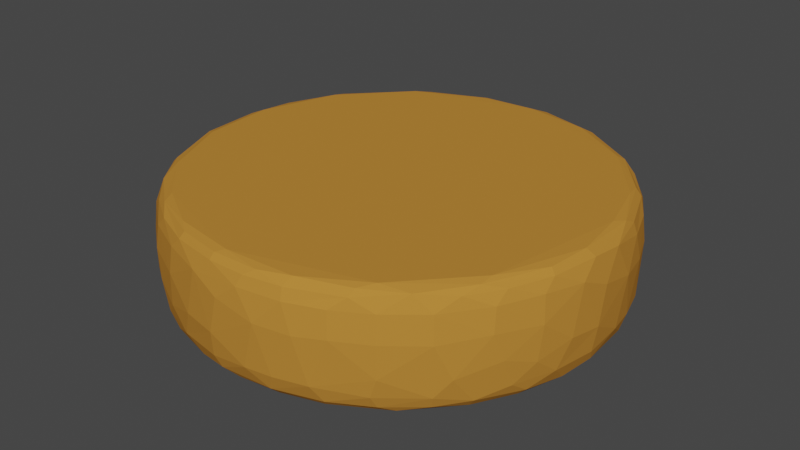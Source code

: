 # Source: hamburguer.blend  (saved by Blender 2.82.7; exported with 4.5.12 LTS)
import bpy
from mathutils import Matrix  # noqa: F401  (used for matrix-valued properties, if any)

bpy.ops.wm.read_factory_settings(use_empty=True)
scene = bpy.context.scene
scene.name = 'Scene'

# ---- collections
col_collection = bpy.data.collections.new('Collection'); scene.collection.children.link(col_collection)

# ---- materials (node trees are filled in below, after node groups)
mat_material_001 = bpy.data.materials.new('Material.001')
mat_material_001.use_transparent_shadow = False
mat_material_001.diffuse_color = (0.5102, 0.2239, 0.03877, 1.0)
mat_material_001.specular_intensity = 0.0

# ---- material node trees

# ---- world
world_world = bpy.data.worlds.new('World'); scene.world = world_world
world_world.use_nodes = True; world_world.node_tree.nodes.clear()
_N = world_world.node_tree.nodes; _L = world_world.node_tree.links
n0 = _N.new('ShaderNodeOutputWorld'); n0.name = 'World Output'; n0.location = (300, 300)
n1 = _N.new('ShaderNodeBackground'); n1.name = 'Background'; n1.location = (10, 300)
n1.inputs[0].default_value = (0.05088, 0.05088, 0.05088, 1.0)
_L.new(n1.outputs[0], n0.inputs[0])
n0.is_active_output = True
world_world.color = (0.05088, 0.05088, 0.05088)
world_world.use_sun_shadow = False
world_world.sun_shadow_jitter_overblur = 0.0

# ---- meshes
me_cylinder_002 = bpy.data.meshes.new('Cylinder.002')
me_cylinder_002.from_pydata([(0.0, 0.01826, 0.07196), (0.0, -0.01826, 0.07196), (0.01404, 0.01826, 0.07058), (0.01404, -0.01826, 0.07058), (0.02754, 0.01826, 0.06648), (0.02754, -0.01826, 0.06648), (0.03998, 0.01826, 0.05983), (0.03998, -0.01826, 0.05983), (0.05088, 0.01826, 0.05088), (0.05088, -0.01826, 0.05088), (0.05983, 0.01826, 0.03998), (0.05983, -0.01826, 0.03998), (0.06648, 0.01826, 0.02754), (0.06648, -0.01826, 0.02754), (0.07058, 0.01826, 0.01404), (0.07058, -0.01826, 0.01404), (0.07196, 0.01826, 6.231e-09), (0.07196, -0.01826, 4.635e-09), (0.07058, 0.01826, -0.01404), (0.07058, -0.01826, -0.01404), (0.06648, 0.01826, -0.02754), (0.06648, -0.01826, -0.02754), (0.05983, 0.01826, -0.03998), (0.05983, -0.01826, -0.03998), (0.05088, 0.01826, -0.05088), (0.05088, -0.01826, -0.05088), (0.03998, 0.01826, -0.05983), (0.03998, -0.01826, -0.05983), (0.02754, 0.01826, -0.06648), (0.02754, -0.01826, -0.06648), (0.01404, 0.01826, -0.07058), (0.01404, -0.01826, -0.07058), (-2.345e-08, 0.01826, -0.07196), (-2.345e-08, -0.01826, -0.07196), (-0.01404, 0.01826, -0.07058), (-0.01404, -0.01826, -0.07058), (-0.02754, 0.01826, -0.06648), (-0.02754, -0.01826, -0.06648), (-0.03998, 0.01826, -0.05983), (-0.03998, -0.01826, -0.05983), (-0.05088, 0.01826, -0.05088), (-0.05088, -0.01826, -0.05088), (-0.05983, 0.01826, -0.03998), (-0.05983, -0.01826, -0.03998), (-0.06648, 0.01826, -0.02754), (-0.06648, -0.01826, -0.02754), (-0.07058, 0.01826, -0.01404), (-0.07058, -0.01826, -0.01404), (-0.07196, 0.01826, 7.028e-08), (-0.07196, -0.01826, 6.869e-08), (-0.07058, 0.01826, 0.01404), (-0.07058, -0.01826, 0.01404), (-0.06648, 0.01826, 0.02754), (-0.06648, -0.01826, 0.02754), (-0.05983, 0.01826, 0.03998), (-0.05983, -0.01826, 0.03998), (-0.05088, 0.01826, 0.05088), (-0.05088, -0.01826, 0.05088), (-0.03998, 0.01826, 0.05983), (-0.03998, -0.01826, 0.05983), (-0.02754, 0.01826, 0.06648), (-0.02754, -0.01826, 0.06648), (-0.01404, 0.01826, 0.07058), (-0.01404, -0.01826, 0.07058), (-1.5e-08, -0.01826, 0.009036), (0.001763, -0.01826, 0.008862), (0.003458, -0.01826, 0.008348), (0.00502, -0.01826, 0.007513), (0.006389, -0.01826, 0.006389), (0.007513, -0.01826, 0.00502), (0.008348, -0.01826, 0.003458), (0.008862, -0.01826, 0.001763), (0.009036, -0.01826, 1.114e-08), (0.008862, -0.01826, -0.001763), (0.008348, -0.01826, -0.003458), (0.007513, -0.01826, -0.00502), (0.006389, -0.01826, -0.006389), (0.00502, -0.01826, -0.007513), (0.003458, -0.01826, -0.008348), (0.001763, -0.01826, -0.008862), (-1.795e-08, -0.01826, -0.009036), (-0.001763, -0.01826, -0.008862), (-0.003458, -0.01826, -0.008348), (-0.00502, -0.01826, -0.007513), (-0.006389, -0.01826, -0.006389), (-0.007513, -0.01826, -0.00502), (-0.008348, -0.01826, -0.003458), (-0.008862, -0.01826, -0.001763), (-0.009036, -0.01826, 1.918e-08), (-0.008862, -0.01826, 0.001763), (-0.008348, -0.01826, 0.003458), (-0.007513, -0.01826, 0.00502), (-0.006389, -0.01826, 0.006389), (-0.00502, -0.01826, 0.007513), (-0.003458, -0.01826, 0.008348), (-0.001763, -0.01826, 0.008862), (-1.458e-08, -0.01826, 1.334e-08), (-7.501e-09, -0.01826, 0.0405), (0.007901, -0.01826, 0.03972), (-0.03972, -0.01826, -0.007901), (0.0155, -0.01826, -0.03742), (0.03367, -0.01826, 0.0225), (-0.03367, -0.01826, 0.0225), (-0.0155, -0.01826, -0.03742), (0.03972, -0.01826, -0.007901), (-0.007901, -0.01826, 0.03972), (-0.03742, -0.01826, -0.0155), (0.0225, -0.01826, -0.03367), (0.02864, -0.01826, 0.02864), (-0.03742, -0.01826, 0.0155), (-0.007901, -0.01826, -0.03972), (0.0405, -0.01826, 7.885e-09), (-0.0155, -0.01826, 0.03742), (-0.03367, -0.01826, -0.0225), (0.03367, -0.01826, -0.0225), (0.02864, -0.01826, -0.02864), (0.0155, -0.01826, 0.03742), (0.0225, -0.01826, 0.03367), (-0.0405, -0.01826, 4.393e-08), (-0.03972, -0.01826, 0.007901), (0.007901, -0.01826, -0.03972), (-2.07e-08, -0.01826, -0.0405), (0.03742, -0.01826, 0.0155), (0.03972, -0.01826, 0.007901), (-0.02864, -0.01826, 0.02864), (-0.0225, -0.01826, 0.03367), (-0.0225, -0.01826, -0.03367), (-0.02864, -0.01826, -0.02864), (0.03742, -0.01826, -0.0155), (-0.01376, -0.01826, -0.02059), (-0.01751, -0.01826, 0.01751), (0.02288, -0.01826, 0.009478), (0.004832, -0.01826, -0.02429), (-0.02477, -0.01826, 3.156e-08), (0.009478, -0.01826, 0.02288), (0.02059, -0.01826, -0.01376), (-1.125e-08, -0.01826, 0.02477), (0.02288, -0.01826, -0.009478), (0.004832, -0.01826, 0.02429), (-0.02429, -0.01826, -0.004832), (0.009478, -0.01826, -0.02288), (0.02059, -0.01826, 0.01376), (-0.02059, -0.01826, 0.01376), (-0.009478, -0.01826, -0.02288), (0.02429, -0.01826, -0.004832), (-0.004832, -0.01826, 0.02429), (-0.02288, -0.01826, -0.009478), (0.01376, -0.01826, -0.02059), (0.01751, -0.01826, 0.01751), (-0.02288, -0.01826, 0.009478), (-0.004832, -0.01826, -0.02429), (0.02477, -0.01826, 9.51e-09), (-0.009478, -0.01826, 0.02288), (-0.02059, -0.01826, -0.01376), (0.01751, -0.01826, -0.01751), (0.01376, -0.01826, 0.02059), (-0.02429, -0.01826, 0.004832), (-1.932e-08, -0.01826, -0.02477), (0.02429, -0.01826, 0.004832), (-0.01376, -0.01826, 0.02059), (-0.01751, -0.01826, -0.01751), (-0.03976, -0.01826, -0.03976), (-0.03124, -0.01826, 0.04675), (0.05515, -0.01826, 0.01097), (-2.207e-08, -0.01826, -0.05623), (-0.05515, -0.01826, 0.01097), (0.03124, -0.01826, 0.04675), (0.03976, -0.01826, -0.03976), (-0.04675, -0.01826, -0.03124), (-0.02152, -0.01826, 0.05195), (0.05623, -0.01826, 6.26e-09), (-0.01097, -0.01826, -0.05515), (-0.05195, -0.01826, 0.02152), (0.03976, -0.01826, 0.03976), (0.03124, -0.01826, -0.04675), (-0.05195, -0.01826, -0.02152), (-0.01097, -0.01826, 0.05515), (0.05515, -0.01826, -0.01097), (-0.02152, -0.01826, -0.05195), (-0.04675, -0.01826, 0.03124), (0.04675, -0.01826, 0.03124), (0.02152, -0.01826, -0.05195), (-0.05515, -0.01826, -0.01097), (0.01097, -0.01826, 0.05515), (0.05195, -0.01826, -0.02152), (-3.751e-09, -0.01826, 0.05623), (0.04675, -0.01826, -0.03124), (0.02152, -0.01826, 0.05195), (-0.05623, -0.01826, 5.631e-08), (0.01097, -0.01826, -0.05515), (0.05195, -0.01826, 0.02152), (-0.03976, -0.01826, 0.03976), (-0.03124, -0.01826, -0.04675), (-0.04532, -0.01826, -0.04532), (-0.03561, -0.01826, 0.05329), (0.06286, -0.01826, 0.0125), (-2.276e-08, -0.01826, -0.06409), (-0.06286, -0.01826, 0.0125), (0.03561, -0.01826, 0.05329), (0.04532, -0.01826, -0.04532), (-0.05329, -0.01826, -0.03561), (-0.02453, -0.01826, 0.05922), (0.06409, -0.01826, 5.447e-09), (-0.0125, -0.01826, -0.06286), (-0.05922, -0.01826, 0.02453), (0.04532, -0.01826, 0.04532), (0.03561, -0.01826, -0.05329), (-0.05922, -0.01826, -0.02453), (-0.0125, -0.01826, 0.06286), (0.06286, -0.01826, -0.0125), (-0.02453, -0.01826, -0.05922), (-0.05329, -0.01826, 0.03561), (0.05329, -0.01826, 0.03561), (0.02453, -0.01826, -0.05922), (-0.06286, -0.01826, -0.0125), (0.0125, -0.01826, 0.06286), (0.05922, -0.01826, -0.02453), (-1.875e-09, -0.01826, 0.06409), (0.05329, -0.01826, -0.03561), (0.02453, -0.01826, 0.05922), (-0.06409, -0.01826, 6.25e-08), (0.0125, -0.01826, -0.06286), (0.05922, -0.01826, 0.02453), (-0.04532, -0.01826, 0.04532), (-0.03561, -0.01826, -0.05329), (-1.519e-08, 0.01826, 0.008233), (0.001606, 0.01826, 0.008075), (0.003151, 0.01826, 0.007606), (0.004574, 0.01826, 0.006845), (0.005822, 0.01826, 0.005822), (0.006845, 0.01826, 0.004574), (0.007606, 0.01826, 0.003151), (0.008075, 0.01826, 0.001606), (0.008233, 0.01826, 1.282e-08), (0.008075, 0.01826, -0.001606), (0.007606, 0.01826, -0.003151), (0.006845, 0.01826, -0.004574), (0.005822, 0.01826, -0.005822), (0.004574, 0.01826, -0.006845), (0.003151, 0.01826, -0.007606), (0.001606, 0.01826, -0.008075), (-1.788e-08, 0.01826, -0.008233), (-0.001606, 0.01826, -0.008075), (-0.003151, 0.01826, -0.007606), (-0.004574, 0.01826, -0.006845), (-0.005822, 0.01826, -0.005822), (-0.006845, 0.01826, -0.004574), (-0.007606, 0.01826, -0.003151), (-0.008075, 0.01826, -0.001606), (-0.008233, 0.01826, 2.014e-08), (-0.008075, 0.01826, 0.001606), (-0.007606, 0.01826, 0.003151), (-0.006845, 0.01826, 0.004574), (-0.005822, 0.01826, 0.005822), (-0.004574, 0.01826, 0.006845), (-0.003151, 0.01826, 0.007606), (-0.001606, 0.01826, 0.008075), (-1.495e-08, 0.01826, 1.48e-08), (0.007822, 0.01826, 0.03933), (-7.597e-09, 0.01826, 0.0401), (-0.03933, 0.01826, -0.007822), (0.01534, 0.01826, -0.03704), (0.03334, 0.01826, 0.02228), (-0.03334, 0.01826, 0.02228), (-0.01534, 0.01826, -0.03704), (0.03933, 0.01826, -0.007822), (-0.007822, 0.01826, 0.03933), (-0.03704, 0.01826, -0.01534), (0.02228, 0.01826, -0.03334), (0.02835, 0.01826, 0.02835), (-0.03704, 0.01826, 0.01534), (-0.007822, 0.01826, -0.03933), (0.0401, 0.01826, 9.523e-09), (-0.01534, 0.01826, 0.03704), (-0.03334, 0.01826, -0.02228), (0.02835, 0.01826, -0.02835), (0.03334, 0.01826, -0.02228), (0.02228, 0.01826, 0.03334), (0.01534, 0.01826, 0.03704), (-0.03933, 0.01826, 0.007822), (-0.0401, 0.01826, 4.521e-08), (-2.066e-08, 0.01826, -0.0401), (0.007822, 0.01826, -0.03933), (0.03933, 0.01826, 0.007822), (0.03704, 0.01826, 0.01534), (-0.02228, 0.01826, 0.03334), (-0.02835, 0.01826, 0.02835), (-0.02835, 0.01826, -0.02835), (-0.02228, 0.01826, -0.03334), (0.03704, 0.01826, -0.01534), (-0.01709, 0.01826, -0.01709), (-0.01343, 0.01826, 0.02009), (0.0237, 0.01826, 0.004714), (-1.927e-08, 0.01826, -0.02416), (-0.0237, 0.01826, 0.004714), (0.01343, 0.01826, 0.02009), (0.01709, 0.01826, -0.01709), (-0.02009, 0.01826, -0.01343), (-0.009247, 0.01826, 0.02233), (0.02416, 0.01826, 1.117e-08), (-0.004714, 0.01826, -0.0237), (-0.02233, 0.01826, 0.009247), (0.01709, 0.01826, 0.01709), (0.01343, 0.01826, -0.02009), (-0.02233, 0.01826, -0.009247), (-0.004714, 0.01826, 0.0237), (0.0237, 0.01826, -0.004714), (-0.009247, 0.01826, -0.02233), (-0.02009, 0.01826, 0.01343), (0.02009, 0.01826, 0.01343), (0.009247, 0.01826, -0.02233), (-0.0237, 0.01826, -0.004714), (0.004714, 0.01826, 0.0237), (0.02233, 0.01826, -0.009247), (-1.14e-08, 0.01826, 0.02416), (0.02009, 0.01826, -0.01343), (0.009247, 0.01826, 0.02233), (-0.02416, 0.01826, 3.268e-08), (0.004714, 0.01826, -0.0237), (0.02233, 0.01826, 0.009247), (-0.01709, 0.01826, 0.01709), (-0.01343, 0.01826, -0.02009), (-0.03113, 0.01826, -0.04659), (-0.03962, 0.01826, 0.03962), (0.05176, 0.01826, 0.02144), (0.01093, 0.01826, -0.05495), (-0.05603, 0.01826, 5.775e-08), (0.02144, 0.01826, 0.05176), (0.04659, 0.01826, -0.03113), (-3.798e-09, 0.01826, 0.05603), (0.05176, 0.01826, -0.02144), (0.01093, 0.01826, 0.05495), (-0.05495, 0.01826, -0.01093), (0.02144, 0.01826, -0.05176), (0.04659, 0.01826, 0.03113), (-0.04659, 0.01826, 0.03113), (-0.02144, 0.01826, -0.05176), (0.05495, 0.01826, -0.01093), (-0.01093, 0.01826, 0.05495), (-0.05176, 0.01826, -0.02144), (0.03113, 0.01826, -0.04659), (0.03962, 0.01826, 0.03962), (-0.05176, 0.01826, 0.02144), (-0.01093, 0.01826, -0.05495), (0.05603, 0.01826, 7.877e-09), (-0.02144, 0.01826, 0.05176), (-0.04659, 0.01826, -0.03113), (0.03962, 0.01826, -0.03962), (0.03113, 0.01826, 0.04659), (-0.05495, 0.01826, 0.01093), (-2.205e-08, 0.01826, -0.05603), (0.05495, 0.01826, 0.01093), (-0.03113, 0.01826, 0.04659), (-0.03962, 0.01826, -0.03962), (-0.03555, 0.01826, -0.05321), (-0.04525, 0.01826, 0.04525), (0.05912, 0.01826, 0.02449), (0.01248, 0.01826, -0.06276), (-0.06399, 0.01826, 6.402e-08), (0.02449, 0.01826, 0.05912), (0.05321, 0.01826, -0.03555), (-1.899e-09, 0.01826, 0.06399), (0.05912, 0.01826, -0.02449), (0.01248, 0.01826, 0.06276), (-0.06276, 0.01826, -0.01248), (0.02449, 0.01826, -0.05912), (0.05321, 0.01826, 0.03555), (-0.05321, 0.01826, 0.03555), (-0.02449, 0.01826, -0.05912), (0.06276, 0.01826, -0.01248), (-0.01248, 0.01826, 0.06276), (-0.05912, 0.01826, -0.02449), (0.03555, 0.01826, -0.05321), (0.04525, 0.01826, 0.04525), (-0.05912, 0.01826, 0.02449), (-0.01248, 0.01826, -0.06276), (0.06399, 0.01826, 7.054e-09), (-0.02449, 0.01826, 0.05912), (-0.05321, 0.01826, -0.03555), (0.04525, 0.01826, -0.04525), (0.03555, 0.01826, 0.05321), (-0.06276, 0.01826, 0.01248), (-2.275e-08, 0.01826, -0.06399), (0.06276, 0.01826, 0.01248), (-0.03555, 0.01826, 0.05321), (-0.04525, 0.01826, -0.04525)], [], [(0, 1, 3, 2), (2, 3, 5, 4), (4, 5, 7, 6), (6, 7, 9, 8), (8, 9, 11, 10), (10, 11, 13, 12), (12, 13, 15, 14), (14, 15, 17, 16), (16, 17, 19, 18), (18, 19, 21, 20), (20, 21, 23, 22), (22, 23, 25, 24), (24, 25, 27, 26), (26, 27, 29, 28), (28, 29, 31, 30), (30, 31, 33, 32), (32, 33, 35, 34), (34, 35, 37, 36), (36, 37, 39, 38), (38, 39, 41, 40), (40, 41, 43, 42), (42, 43, 45, 44), (44, 45, 47, 46), (46, 47, 49, 48), (48, 49, 51, 50), (50, 51, 53, 52), (52, 53, 55, 54), (54, 55, 57, 56), (56, 57, 59, 58), (58, 59, 61, 60), (159, 130, 92, 93), (60, 61, 63, 62), (62, 63, 1, 0), (160, 129, 83, 84), (158, 131, 70, 71), (157, 132, 79, 80), (156, 133, 88, 89), (155, 134, 66, 67), (154, 135, 75, 76), (153, 160, 84, 85), (152, 159, 93, 94), (151, 158, 71, 72), (150, 157, 80, 81), (149, 156, 89, 90), (148, 155, 67, 68), (147, 154, 76, 77), (146, 153, 85, 86), (145, 152, 94, 95), (144, 151, 72, 73), (143, 150, 81, 82), (142, 149, 90, 91), (141, 148, 68, 69), (140, 147, 77, 78), (139, 146, 86, 87), (138, 136, 64, 65), (136, 145, 95, 64), (137, 144, 73, 74), (129, 143, 82, 83), (130, 142, 91, 92), (131, 141, 69, 70), (132, 140, 78, 79), (133, 139, 87, 88), (134, 138, 65, 66), (135, 137, 74, 75), (95, 94, 96), (82, 81, 96), (69, 68, 96), (64, 95, 96), (83, 82, 96), (70, 69, 96), (84, 83, 96), (71, 70, 96), (85, 84, 96), (72, 71, 96), (86, 85, 96), (73, 72, 96), (87, 86, 96), (74, 73, 96), (88, 87, 96), (75, 74, 96), (89, 88, 96), (76, 75, 96), (90, 89, 96), (77, 76, 96), (91, 90, 96), (78, 77, 96), (65, 64, 96), (92, 91, 96), (79, 78, 96), (66, 65, 96), (93, 92, 96), (80, 79, 96), (67, 66, 96), (94, 93, 96), (81, 80, 96), (68, 67, 96), (186, 184, 128, 114), (187, 183, 98, 116), (188, 182, 99, 118), (189, 181, 100, 120), (190, 180, 101, 122), (191, 179, 102, 124), (192, 178, 103, 126), (184, 177, 104, 128), (185, 176, 105, 97), (183, 185, 97, 98), (182, 175, 106, 99), (181, 174, 107, 100), (180, 173, 108, 101), (179, 172, 109, 102), (178, 171, 110, 103), (177, 170, 111, 104), (176, 169, 112, 105), (175, 168, 113, 106), (174, 167, 115, 107), (173, 166, 117, 108), (172, 165, 119, 109), (171, 164, 121, 110), (170, 163, 123, 111), (169, 162, 125, 112), (168, 161, 127, 113), (167, 186, 114, 115), (166, 187, 116, 117), (165, 188, 118, 119), (164, 189, 120, 121), (163, 190, 122, 123), (161, 192, 126, 127), (162, 191, 124, 125), (114, 128, 137, 135), (116, 98, 138, 134), (118, 99, 139, 133), (120, 100, 140, 132), (122, 101, 141, 131), (124, 102, 142, 130), (126, 103, 143, 129), (128, 104, 144, 137), (97, 105, 145, 136), (98, 97, 136, 138), (99, 106, 146, 139), (100, 107, 147, 140), (101, 108, 148, 141), (102, 109, 149, 142), (103, 110, 150, 143), (104, 111, 151, 144), (105, 112, 152, 145), (106, 113, 153, 146), (107, 115, 154, 147), (108, 117, 155, 148), (109, 119, 156, 149), (110, 121, 157, 150), (111, 123, 158, 151), (112, 125, 159, 152), (113, 127, 160, 153), (115, 114, 135, 154), (117, 116, 134, 155), (119, 118, 133, 156), (121, 120, 132, 157), (123, 122, 131, 158), (127, 126, 129, 160), (125, 124, 130, 159), (194, 223, 191, 162), (193, 224, 192, 161), (195, 222, 190, 163), (196, 221, 189, 164), (197, 220, 188, 165), (198, 219, 187, 166), (199, 218, 186, 167), (200, 193, 161, 168), (201, 194, 162, 169), (202, 195, 163, 170), (203, 196, 164, 171), (204, 197, 165, 172), (205, 198, 166, 173), (206, 199, 167, 174), (207, 200, 168, 175), (208, 201, 169, 176), (209, 202, 170, 177), (210, 203, 171, 178), (211, 204, 172, 179), (212, 205, 173, 180), (213, 206, 174, 181), (214, 207, 175, 182), (215, 217, 185, 183), (217, 208, 176, 185), (216, 209, 177, 184), (224, 210, 178, 192), (223, 211, 179, 191), (222, 212, 180, 190), (221, 213, 181, 189), (220, 214, 182, 188), (219, 215, 183, 187), (218, 216, 184, 186), (23, 21, 216, 218), (5, 3, 215, 219), (49, 47, 214, 220), (31, 29, 213, 221), (13, 11, 212, 222), (57, 55, 211, 223), (39, 37, 210, 224), (21, 19, 209, 216), (1, 63, 208, 217), (3, 1, 217, 215), (47, 45, 207, 214), (29, 27, 206, 213), (11, 9, 205, 212), (55, 53, 204, 211), (37, 35, 203, 210), (19, 17, 202, 209), (63, 61, 201, 208), (45, 43, 200, 207), (27, 25, 199, 206), (9, 7, 198, 205), (53, 51, 197, 204), (35, 33, 196, 203), (17, 15, 195, 202), (61, 59, 194, 201), (43, 41, 193, 200), (25, 23, 218, 199), (7, 5, 219, 198), (51, 49, 220, 197), (33, 31, 221, 196), (15, 13, 222, 195), (41, 39, 224, 193), (59, 57, 223, 194), (321, 290, 245, 244), (320, 291, 254, 253), (319, 292, 232, 231), (318, 293, 241, 240), (317, 294, 250, 249), (316, 295, 228, 227), (315, 296, 237, 236), (290, 297, 246, 245), (291, 298, 255, 254), (292, 299, 233, 232), (293, 300, 242, 241), (294, 301, 251, 250), (295, 302, 229, 228), (296, 303, 238, 237), (297, 304, 247, 246), (298, 305, 256, 255), (299, 306, 234, 233), (300, 307, 243, 242), (301, 308, 252, 251), (302, 309, 230, 229), (303, 310, 239, 238), (304, 311, 248, 247), (314, 312, 226, 225), (305, 314, 225, 256), (306, 313, 235, 234), (307, 321, 244, 243), (308, 320, 253, 252), (309, 319, 231, 230), (310, 318, 240, 239), (311, 317, 249, 248), (312, 316, 227, 226), (313, 315, 236, 235), (237, 238, 257), (251, 252, 257), (238, 239, 257), (225, 226, 257), (252, 253, 257), (239, 240, 257), (226, 227, 257), (253, 254, 257), (240, 241, 257), (227, 228, 257), (254, 255, 257), (241, 242, 257), (228, 229, 257), (255, 256, 257), (242, 243, 257), (229, 230, 257), (256, 225, 257), (243, 244, 257), (230, 231, 257), (244, 245, 257), (231, 232, 257), (245, 246, 257), (232, 233, 257), (246, 247, 257), (233, 234, 257), (247, 248, 257), (234, 235, 257), (248, 249, 257), (235, 236, 257), (249, 250, 257), (236, 237, 257), (250, 251, 257), (330, 328, 276, 289), (331, 327, 278, 258), (332, 326, 280, 260), (333, 325, 282, 261), (334, 324, 284, 262), (335, 323, 286, 263), (336, 322, 288, 264), (337, 330, 289, 265), (338, 329, 259, 266), (329, 331, 258, 259), (339, 332, 260, 267), (340, 333, 261, 268), (341, 334, 262, 269), (342, 335, 263, 270), (343, 336, 264, 271), (344, 337, 265, 272), (345, 338, 266, 273), (346, 339, 267, 274), (347, 340, 268, 275), (348, 341, 269, 277), (349, 342, 270, 279), (350, 343, 271, 281), (351, 344, 272, 283), (352, 345, 273, 285), (353, 346, 274, 287), (328, 347, 275, 276), (327, 348, 277, 278), (326, 349, 279, 280), (325, 350, 281, 282), (324, 351, 283, 284), (323, 352, 285, 286), (322, 353, 287, 288), (289, 276, 315, 313), (258, 278, 316, 312), (260, 280, 317, 311), (261, 282, 318, 310), (262, 284, 319, 309), (263, 286, 320, 308), (264, 288, 321, 307), (265, 289, 313, 306), (266, 259, 314, 305), (259, 258, 312, 314), (267, 260, 311, 304), (268, 261, 310, 303), (269, 262, 309, 302), (270, 263, 308, 301), (271, 264, 307, 300), (272, 265, 306, 299), (273, 266, 305, 298), (274, 267, 304, 297), (275, 268, 303, 296), (277, 269, 302, 295), (279, 270, 301, 294), (281, 271, 300, 293), (283, 272, 299, 292), (285, 273, 298, 291), (287, 274, 297, 290), (276, 275, 296, 315), (278, 277, 295, 316), (280, 279, 294, 317), (282, 281, 293, 318), (284, 283, 292, 319), (286, 285, 291, 320), (288, 287, 290, 321), (354, 385, 353, 322), (355, 384, 352, 323), (356, 383, 351, 324), (357, 382, 350, 325), (358, 381, 349, 326), (359, 380, 348, 327), (360, 379, 347, 328), (385, 378, 346, 353), (384, 377, 345, 352), (383, 376, 344, 351), (382, 375, 343, 350), (381, 374, 342, 349), (380, 373, 341, 348), (379, 372, 340, 347), (378, 371, 339, 346), (377, 370, 338, 345), (376, 369, 337, 344), (375, 368, 336, 343), (374, 367, 335, 342), (373, 366, 334, 341), (372, 365, 333, 340), (371, 364, 332, 339), (361, 363, 331, 329), (370, 361, 329, 338), (369, 362, 330, 337), (368, 354, 322, 336), (367, 355, 323, 335), (366, 356, 324, 334), (365, 357, 325, 333), (364, 358, 326, 332), (363, 359, 327, 331), (362, 360, 328, 330), (20, 22, 360, 362), (2, 4, 359, 363), (46, 48, 358, 364), (28, 30, 357, 365), (10, 12, 356, 366), (54, 56, 355, 367), (36, 38, 354, 368), (18, 20, 362, 369), (62, 0, 361, 370), (0, 2, 363, 361), (44, 46, 364, 371), (26, 28, 365, 372), (8, 10, 366, 373), (52, 54, 367, 374), (34, 36, 368, 375), (16, 18, 369, 376), (60, 62, 370, 377), (42, 44, 371, 378), (24, 26, 372, 379), (6, 8, 373, 380), (50, 52, 374, 381), (32, 34, 375, 382), (14, 16, 376, 383), (58, 60, 377, 384), (40, 42, 378, 385), (22, 24, 379, 360), (4, 6, 380, 359), (48, 50, 381, 358), (30, 32, 382, 357), (12, 14, 383, 356), (56, 58, 384, 355), (38, 40, 385, 354)])
_uv = me_cylinder_002.uv_layers.new(name='UVMap')
_uv.uv.foreach_set('vector', [1.0, 0.5, 1.0, 1.0, 0.9688, 1.0, 0.9688, 0.5, 0.9688, 0.5, 0.9688, 1.0, 0.9375, 1.0, 0.9375, 0.5, 0.9375, 0.5, 0.9375, 1.0, 0.9062, 1.0, 0.9062, 0.5, 0.9062, 0.5, 0.9062, 1.0, 0.875, 1.0, 0.875, 0.5, 0.875, 0.5, 0.875, 1.0, 0.8438, 1.0, 0.8438, 0.5, 0.8438, 0.5, 0.8438, 1.0, 0.8125, 1.0, 0.8125, 0.5, 0.8125, 0.5, 0.8125, 1.0, 0.7812, 1.0, 0.7812, 0.5, 0.7812, 0.5, 0.7812, 1.0, 0.75, 1.0, 0.75, 0.5, 0.75, 0.5, 0.75, 1.0, 0.7188, 1.0, 0.7188, 0.5, 0.7188, 0.5, 0.7188, 1.0, 0.6875, 1.0, 0.6875, 0.5, 0.6875, 0.5, 0.6875, 1.0, 0.6562, 1.0, 0.6562, 0.5, 0.6562, 0.5, 0.6562, 1.0, 0.625, 1.0, 0.625, 0.5, 0.625, 0.5, 0.625, 1.0, 0.5938, 1.0, 0.5938, 0.5, 0.5938, 0.5, 0.5938, 1.0, 0.5625, 1.0, 0.5625, 0.5, 0.5625, 0.5, 0.5625, 1.0, 0.5312, 1.0, 0.5312, 0.5, 0.5312, 0.5, 0.5312, 1.0, 0.5, 1.0, 0.5, 0.5, 0.5, 0.5, 0.5, 1.0, 0.4688, 1.0, 0.4688, 0.5, 0.4688, 0.5, 0.4688, 1.0, 0.4375, 1.0, 0.4375, 0.5, 0.4375, 0.5, 0.4375, 1.0, 0.4062, 1.0, 0.4062, 0.5, 0.4062, 0.5, 0.4062, 1.0, 0.375, 1.0, 0.375, 0.5, 0.375, 0.5, 0.375, 1.0, 0.3438, 1.0, 0.3438, 0.5, 0.3438, 0.5, 0.3438, 1.0, 0.3125, 1.0, 0.3125, 0.5, 0.3125, 0.5, 0.3125, 1.0, 0.2812, 1.0, 0.2812, 0.5, 0.2812, 0.5, 0.2812, 1.0, 0.25, 1.0, 0.25, 0.5, 0.25, 0.5, 0.25, 1.0, 0.2188, 1.0, 0.2188, 0.5, 0.2188, 0.5, 0.2188, 1.0, 0.1875, 1.0, 0.1875, 0.5, 0.1875, 0.5, 0.1875, 1.0, 0.1562, 1.0, 0.1562, 0.5, 0.1562, 0.5, 0.1562, 1.0, 0.125, 1.0, 0.125, 0.5, 0.125, 0.5, 0.125, 1.0, 0.09375, 1.0, 0.09375, 0.5, 0.09375, 0.5, 0.09375, 1.0, 0.0625, 1.0, 0.0625, 0.5, 0.09375, 1.0, 0.125, 1.0, 0.125, 1.0, 0.09375, 1.0, 0.0625, 0.5, 0.0625, 1.0, 0.03125, 1.0, 0.03125, 0.5, 0.03125, 0.5, 0.03125, 1.0, 0.0, 1.0, 0.0, 0.5, 0.375, 1.0, 0.4062, 1.0, 0.4062, 1.0, 0.375, 1.0, 0.7812, 1.0, 0.8125, 1.0, 0.8125, 1.0, 0.7812, 1.0, 0.5, 1.0, 0.5312, 1.0, 0.5312, 1.0, 0.5, 1.0, 0.2188, 1.0, 0.25, 1.0, 0.25, 1.0, 0.2188, 1.0, 0.9062, 1.0, 0.9375, 1.0, 0.9375, 1.0, 0.9062, 1.0, 0.625, 1.0, 0.6562, 1.0, 0.6562, 1.0, 0.625, 1.0, 0.3438, 1.0, 0.375, 1.0, 0.375, 1.0, 0.3438, 1.0, 0.0625, 1.0, 0.09375, 1.0, 0.09375, 1.0, 0.0625, 1.0, 0.75, 1.0, 0.7812, 1.0, 0.7812, 1.0, 0.75, 1.0, 0.4688, 1.0, 0.5, 1.0, 0.5, 1.0, 0.4688, 1.0, 0.1875, 1.0, 0.2188, 1.0, 0.2188, 1.0, 0.1875, 1.0, 0.875, 1.0, 0.9062, 1.0, 0.9062, 1.0, 0.875, 1.0, 0.5938, 1.0, 0.625, 1.0, 0.625, 1.0, 0.5938, 1.0, 0.3125, 1.0, 0.3438, 1.0, 0.3438, 1.0, 0.3125, 1.0, 0.03125, 1.0, 0.0625, 1.0, 0.0625, 1.0, 0.03125, 1.0, 0.7188, 1.0, 0.75, 1.0, 0.75, 1.0, 0.7188, 1.0, 0.4375, 1.0, 0.4688, 1.0, 0.4688, 1.0, 0.4375, 1.0, 0.1562, 1.0, 0.1875, 1.0, 0.1875, 1.0, 0.1562, 1.0, 0.8438, 1.0, 0.875, 1.0, 0.875, 1.0, 0.8438, 1.0, 0.5625, 1.0, 0.5938, 1.0, 0.5938, 1.0, 0.5625, 1.0, 0.2812, 1.0, 0.3125, 1.0, 0.3125, 1.0, 0.2812, 1.0, 0.9687, 1.0, 1.0, 1.0, 1.0, 1.0, 0.9688, 1.0, 0.0, 1.0, 0.03125, 1.0, 0.03125, 1.0, 0.0, 1.0, 0.6875, 1.0, 0.7188, 1.0, 0.7188, 1.0, 0.6875, 1.0, 0.4062, 1.0, 0.4375, 1.0, 0.4375, 1.0, 0.4062, 1.0, 0.125, 1.0, 0.1562, 1.0, 0.1562, 1.0, 0.125, 1.0, 0.8125, 1.0, 0.8438, 1.0, 0.8438, 1.0, 0.8125, 1.0, 0.5312, 1.0, 0.5625, 1.0, 0.5625, 1.0, 0.5312, 1.0, 0.25, 1.0, 0.2812, 1.0, 0.2812, 1.0, 0.25, 1.0, 0.9375, 1.0, 0.9687, 1.0, 0.9688, 1.0, 0.9375, 1.0, 0.6562, 1.0, 0.6875, 1.0, 0.6875, 1.0, 0.6562, 1.0, 0.03125, 1.0, 0.0625, 1.0, 0.03125, 1.0, 0.4375, 1.0, 0.4688, 1.0, 0.4375, 1.0, 0.8438, 1.0, 0.875, 1.0, 0.8438, 1.0, 0.0, 1.0, 0.03125, 1.0, 0.0, 1.0, 0.4062, 1.0, 0.4375, 1.0, 0.4062, 1.0, 0.8125, 1.0, 0.8438, 1.0, 0.8125, 1.0, 0.375, 1.0, 0.4062, 1.0, 0.375, 1.0, 0.7812, 1.0, 0.8125, 1.0, 0.7812, 1.0, 0.3438, 1.0, 0.375, 1.0, 0.3438, 1.0, 0.75, 1.0, 0.7812, 1.0, 0.75, 1.0, 0.3125, 1.0, 0.3438, 1.0, 0.3125, 1.0, 0.7188, 1.0, 0.75, 1.0, 0.7188, 1.0, 0.2812, 1.0, 0.3125, 1.0, 0.2812, 1.0, 0.6875, 1.0, 0.7188, 1.0, 0.6875, 1.0, 0.25, 1.0, 0.2812, 1.0, 0.25, 1.0, 0.6562, 1.0, 0.6875, 1.0, 0.6562, 1.0, 0.2188, 1.0, 0.25, 1.0, 0.2188, 1.0, 0.625, 1.0, 0.6562, 1.0, 0.625, 1.0, 0.1875, 1.0, 0.2188, 1.0, 0.1875, 1.0, 0.5938, 1.0, 0.625, 1.0, 0.5938, 1.0, 0.1562, 1.0, 0.1875, 1.0, 0.1562, 1.0, 0.5625, 1.0, 0.5938, 1.0, 0.5625, 1.0, 0.9688, 1.0, 1.0, 1.0, 0.9688, 1.0, 0.125, 1.0, 0.1562, 1.0, 0.125, 1.0, 0.5312, 1.0, 0.5625, 1.0, 0.5312, 1.0, 0.9375, 1.0, 0.9688, 1.0, 0.9375, 1.0, 0.09375, 1.0, 0.125, 1.0, 0.09375, 1.0, 0.5, 1.0, 0.5312, 1.0, 0.5, 1.0, 0.9062, 1.0, 0.9375, 1.0, 0.9062, 1.0, 0.0625, 1.0, 0.09375, 1.0, 0.0625, 1.0, 0.4688, 1.0, 0.5, 1.0, 0.4688, 1.0, 0.875, 1.0, 0.9062, 1.0, 0.875, 1.0, 0.6562, 1.0, 0.6875, 1.0, 0.6875, 1.0, 0.6562, 1.0, 0.9375, 1.0, 0.9688, 1.0, 0.9687, 1.0, 0.9375, 1.0, 0.25, 1.0, 0.2812, 1.0, 0.2812, 1.0, 0.25, 1.0, 0.5312, 1.0, 0.5625, 1.0, 0.5625, 1.0, 0.5312, 1.0, 0.8125, 1.0, 0.8438, 1.0, 0.8438, 1.0, 0.8125, 1.0, 0.125, 1.0, 0.1562, 1.0, 0.1562, 1.0, 0.125, 1.0, 0.4062, 1.0, 0.4375, 1.0, 0.4375, 1.0, 0.4062, 1.0, 0.6875, 1.0, 0.7188, 1.0, 0.7188, 1.0, 0.6875, 1.0, 0.0, 1.0, 0.03125, 1.0, 0.03125, 1.0, 0.0, 1.0, 0.9688, 1.0, 1.0, 1.0, 1.0, 1.0, 0.9687, 1.0, 0.2812, 1.0, 0.3125, 1.0, 0.3125, 1.0, 0.2812, 1.0, 0.5625, 1.0, 0.5938, 1.0, 0.5938, 1.0, 0.5625, 1.0, 0.8438, 1.0, 0.875, 1.0, 0.875, 1.0, 0.8438, 1.0, 0.1562, 1.0, 0.1875, 1.0, 0.1875, 1.0, 0.1562, 1.0, 0.4375, 1.0, 0.4688, 1.0, 0.4688, 1.0, 0.4375, 1.0, 0.7188, 1.0, 0.75, 1.0, 0.75, 1.0, 0.7188, 1.0, 0.03125, 1.0, 0.0625, 1.0, 0.0625, 1.0, 0.03125, 1.0, 0.3125, 1.0, 0.3438, 1.0, 0.3438, 1.0, 0.3125, 1.0, 0.5938, 1.0, 0.625, 1.0, 0.625, 1.0, 0.5938, 1.0, 0.875, 1.0, 0.9062, 1.0, 0.9062, 1.0, 0.875, 1.0, 0.1875, 1.0, 0.2188, 1.0, 0.2188, 1.0, 0.1875, 1.0, 0.4688, 1.0, 0.5, 1.0, 0.5, 1.0, 0.4688, 1.0, 0.75, 1.0, 0.7812, 1.0, 0.7812, 1.0, 0.75, 1.0, 0.0625, 1.0, 0.09375, 1.0, 0.09375, 1.0, 0.0625, 1.0, 0.3438, 1.0, 0.375, 1.0, 0.375, 1.0, 0.3438, 1.0, 0.625, 1.0, 0.6562, 1.0, 0.6562, 1.0, 0.625, 1.0, 0.9062, 1.0, 0.9375, 1.0, 0.9375, 1.0, 0.9062, 1.0, 0.2188, 1.0, 0.25, 1.0, 0.25, 1.0, 0.2188, 1.0, 0.5, 1.0, 0.5312, 1.0, 0.5312, 1.0, 0.5, 1.0, 0.7812, 1.0, 0.8125, 1.0, 0.8125, 1.0, 0.7812, 1.0, 0.375, 1.0, 0.4062, 1.0, 0.4062, 1.0, 0.375, 1.0, 0.09375, 1.0, 0.125, 1.0, 0.125, 1.0, 0.09375, 1.0, 0.6562, 1.0, 0.6875, 1.0, 0.6875, 1.0, 0.6562, 1.0, 0.9375, 1.0, 0.9687, 1.0, 0.9687, 1.0, 0.9375, 1.0, 0.25, 1.0, 0.2812, 1.0, 0.2812, 1.0, 0.25, 1.0, 0.5312, 1.0, 0.5625, 1.0, 0.5625, 1.0, 0.5312, 1.0, 0.8125, 1.0, 0.8438, 1.0, 0.8438, 1.0, 0.8125, 1.0, 0.125, 1.0, 0.1562, 1.0, 0.1562, 1.0, 0.125, 1.0, 0.4062, 1.0, 0.4375, 1.0, 0.4375, 1.0, 0.4062, 1.0, 0.6875, 1.0, 0.7188, 1.0, 0.7188, 1.0, 0.6875, 1.0, 0.0, 1.0, 0.03125, 1.0, 0.03125, 1.0, 0.0, 1.0, 0.9687, 1.0, 1.0, 1.0, 1.0, 1.0, 0.9687, 1.0, 0.2812, 1.0, 0.3125, 1.0, 0.3125, 1.0, 0.2812, 1.0, 0.5625, 1.0, 0.5938, 1.0, 0.5938, 1.0, 0.5625, 1.0, 0.8438, 1.0, 0.875, 1.0, 0.875, 1.0, 0.8438, 1.0, 0.1562, 1.0, 0.1875, 1.0, 0.1875, 1.0, 0.1562, 1.0, 0.4375, 1.0, 0.4688, 1.0, 0.4688, 1.0, 0.4375, 1.0, 0.7188, 1.0, 0.75, 1.0, 0.75, 1.0, 0.7188, 1.0, 0.03125, 1.0, 0.0625, 1.0, 0.0625, 1.0, 0.03125, 1.0, 0.3125, 1.0, 0.3438, 1.0, 0.3438, 1.0, 0.3125, 1.0, 0.5938, 1.0, 0.625, 1.0, 0.625, 1.0, 0.5938, 1.0, 0.875, 1.0, 0.9062, 1.0, 0.9062, 1.0, 0.875, 1.0, 0.1875, 1.0, 0.2188, 1.0, 0.2188, 1.0, 0.1875, 1.0, 0.4688, 1.0, 0.5, 1.0, 0.5, 1.0, 0.4688, 1.0, 0.75, 1.0, 0.7812, 1.0, 0.7812, 1.0, 0.75, 1.0, 0.0625, 1.0, 0.09375, 1.0, 0.09375, 1.0, 0.0625, 1.0, 0.3438, 1.0, 0.375, 1.0, 0.375, 1.0, 0.3438, 1.0, 0.625, 1.0, 0.6562, 1.0, 0.6562, 1.0, 0.625, 1.0, 0.9062, 1.0, 0.9375, 1.0, 0.9375, 1.0, 0.9062, 1.0, 0.2188, 1.0, 0.25, 1.0, 0.25, 1.0, 0.2188, 1.0, 0.5, 1.0, 0.5312, 1.0, 0.5312, 1.0, 0.5, 1.0, 0.7812, 1.0, 0.8125, 1.0, 0.8125, 1.0, 0.7812, 1.0, 0.375, 1.0, 0.4062, 1.0, 0.4062, 1.0, 0.375, 1.0, 0.09375, 1.0, 0.125, 1.0, 0.125, 1.0, 0.09375, 1.0, 0.09375, 1.0, 0.125, 1.0, 0.125, 1.0, 0.09375, 1.0, 0.375, 1.0, 0.4062, 1.0, 0.4062, 1.0, 0.375, 1.0, 0.7812, 1.0, 0.8125, 1.0, 0.8125, 1.0, 0.7812, 1.0, 0.5, 1.0, 0.5312, 1.0, 0.5312, 1.0, 0.5, 1.0, 0.2188, 1.0, 0.25, 1.0, 0.25, 1.0, 0.2188, 1.0, 0.9062, 1.0, 0.9375, 1.0, 0.9375, 1.0, 0.9062, 1.0, 0.625, 1.0, 0.6563, 1.0, 0.6562, 1.0, 0.625, 1.0, 0.3438, 1.0, 0.375, 1.0, 0.375, 1.0, 0.3438, 1.0, 0.0625, 1.0, 0.09375, 1.0, 0.09375, 1.0, 0.0625, 1.0, 0.75, 1.0, 0.7812, 1.0, 0.7812, 1.0, 0.75, 1.0, 0.4688, 1.0, 0.5, 1.0, 0.5, 1.0, 0.4688, 1.0, 0.1875, 1.0, 0.2188, 1.0, 0.2188, 1.0, 0.1875, 1.0, 0.875, 1.0, 0.9062, 1.0, 0.9062, 1.0, 0.875, 1.0, 0.5938, 1.0, 0.625, 1.0, 0.625, 1.0, 0.5938, 1.0, 0.3125, 1.0, 0.3438, 1.0, 0.3438, 1.0, 0.3125, 1.0, 0.03125, 1.0, 0.0625, 1.0, 0.0625, 1.0, 0.03125, 1.0, 0.7187, 1.0, 0.75, 1.0, 0.75, 1.0, 0.7188, 1.0, 0.4375, 1.0, 0.4688, 1.0, 0.4688, 1.0, 0.4375, 1.0, 0.1562, 1.0, 0.1875, 1.0, 0.1875, 1.0, 0.1562, 1.0, 0.8438, 1.0, 0.875, 1.0, 0.875, 1.0, 0.8438, 1.0, 0.5625, 1.0, 0.5938, 1.0, 0.5938, 1.0, 0.5625, 1.0, 0.2812, 1.0, 0.3125, 1.0, 0.3125, 1.0, 0.2812, 1.0, 0.9688, 1.0, 1.0, 1.0, 1.0, 1.0, 0.9688, 1.0, 0.0, 1.0, 0.03125, 1.0, 0.03125, 1.0, 0.0, 1.0, 0.6875, 1.0, 0.7187, 1.0, 0.7188, 1.0, 0.6875, 1.0, 0.4062, 1.0, 0.4375, 1.0, 0.4375, 1.0, 0.4062, 1.0, 0.125, 1.0, 0.1562, 1.0, 0.1562, 1.0, 0.125, 1.0, 0.8125, 1.0, 0.8438, 1.0, 0.8438, 1.0, 0.8125, 1.0, 0.5312, 1.0, 0.5625, 1.0, 0.5625, 1.0, 0.5312, 1.0, 0.25, 1.0, 0.2812, 1.0, 0.2812, 1.0, 0.25, 1.0, 0.9375, 1.0, 0.9688, 1.0, 0.9688, 1.0, 0.9375, 1.0, 0.6563, 1.0, 0.6875, 1.0, 0.6875, 1.0, 0.6562, 1.0, 0.6562, 1.0, 0.6875, 1.0, 0.6875, 1.0, 0.6563, 1.0, 0.9375, 1.0, 0.9688, 1.0, 0.9688, 1.0, 0.9375, 1.0, 0.25, 1.0, 0.2812, 1.0, 0.2812, 1.0, 0.25, 1.0, 0.5312, 1.0, 0.5625, 1.0, 0.5625, 1.0, 0.5312, 1.0, 0.8125, 1.0, 0.8438, 1.0, 0.8438, 1.0, 0.8125, 1.0, 0.125, 1.0, 0.1562, 1.0, 0.1562, 1.0, 0.125, 1.0, 0.4062, 1.0, 0.4375, 1.0, 0.4375, 1.0, 0.4062, 1.0, 0.6875, 1.0, 0.7188, 1.0, 0.7187, 1.0, 0.6875, 1.0, 0.0, 1.0, 0.03125, 1.0, 0.03125, 1.0, 0.0, 1.0, 0.9688, 1.0, 1.0, 1.0, 1.0, 1.0, 0.9688, 1.0, 0.2812, 1.0, 0.3125, 1.0, 0.3125, 1.0, 0.2812, 1.0, 0.5625, 1.0, 0.5938, 1.0, 0.5938, 1.0, 0.5625, 1.0, 0.8438, 1.0, 0.875, 1.0, 0.875, 1.0, 0.8438, 1.0, 0.1562, 1.0, 0.1875, 1.0, 0.1875, 1.0, 0.1562, 1.0, 0.4375, 1.0, 0.4688, 1.0, 0.4688, 1.0, 0.4375, 1.0, 0.7188, 1.0, 0.75, 1.0, 0.75, 1.0, 0.7187, 1.0, 0.03125, 1.0, 0.0625, 1.0, 0.0625, 1.0, 0.03125, 1.0, 0.3125, 1.0, 0.3438, 1.0, 0.3438, 1.0, 0.3125, 1.0, 0.5938, 1.0, 0.625, 1.0, 0.625, 1.0, 0.5938, 1.0, 0.875, 1.0, 0.9062, 1.0, 0.9062, 1.0, 0.875, 1.0, 0.1875, 1.0, 0.2188, 1.0, 0.2188, 1.0, 0.1875, 1.0, 0.4688, 1.0, 0.5, 1.0, 0.5, 1.0, 0.4688, 1.0, 0.75, 1.0, 0.7812, 1.0, 0.7812, 1.0, 0.75, 1.0, 0.0625, 1.0, 0.09375, 1.0, 0.09375, 1.0, 0.0625, 1.0, 0.3438, 1.0, 0.375, 1.0, 0.375, 1.0, 0.3438, 1.0, 0.625, 1.0, 0.6562, 1.0, 0.6563, 1.0, 0.625, 1.0, 0.9062, 1.0, 0.9375, 1.0, 0.9375, 1.0, 0.9062, 1.0, 0.2188, 1.0, 0.25, 1.0, 0.25, 1.0, 0.2188, 1.0, 0.5, 1.0, 0.5312, 1.0, 0.5312, 1.0, 0.5, 1.0, 0.7812, 1.0, 0.8125, 1.0, 0.8125, 1.0, 0.7812, 1.0, 0.375, 1.0, 0.4062, 1.0, 0.4062, 1.0, 0.375, 1.0, 0.09375, 1.0, 0.125, 1.0, 0.125, 1.0, 0.09375, 1.0, 0.4062, 0.5, 0.375, 0.5, 0.375, 0.5, 0.4062, 0.5, 0.125, 0.5, 0.09375, 0.5, 0.09375, 0.5, 0.125, 0.5, 0.8125, 0.5, 0.7812, 0.5, 0.7812, 0.5, 0.8125, 0.5, 0.5312, 0.5, 0.5, 0.5, 0.5, 0.5, 0.5312, 0.5, 0.25, 0.5, 0.2187, 0.5, 0.2188, 0.5, 0.25, 0.5, 0.9375, 0.5, 0.9062, 0.5, 0.9062, 0.5, 0.9375, 0.5, 0.6562, 0.5, 0.625, 0.5, 0.625, 0.5, 0.6562, 0.5, 0.375, 0.5, 0.3438, 0.5, 0.3438, 0.5, 0.375, 0.5, 0.09375, 0.5, 0.0625, 0.5, 0.0625, 0.5, 0.09375, 0.5, 0.7812, 0.5, 0.75, 0.5, 0.75, 0.5, 0.7812, 0.5, 0.5, 0.5, 0.4688, 0.5, 0.4688, 0.5, 0.5, 0.5, 0.2187, 0.5, 0.1875, 0.5, 0.1875, 0.5, 0.2188, 0.5, 0.9062, 0.5, 0.875, 0.5, 0.875, 0.5, 0.9062, 0.5, 0.625, 0.5, 0.5938, 0.5, 0.5938, 0.5, 0.625, 0.5, 0.3438, 0.5, 0.3125, 0.5, 0.3125, 0.5, 0.3438, 0.5, 0.0625, 0.5, 0.03125, 0.5, 0.03125, 0.5, 0.0625, 0.5, 0.75, 0.5, 0.7187, 0.5, 0.7188, 0.5, 0.75, 0.5, 0.4688, 0.5, 0.4375, 0.5, 0.4375, 0.5, 0.4688, 0.5, 0.1875, 0.5, 0.1563, 0.5, 0.1562, 0.5, 0.1875, 0.5, 0.875, 0.5, 0.8438, 0.5, 0.8438, 0.5, 0.875, 0.5, 0.5938, 0.5, 0.5625, 0.5, 0.5625, 0.5, 0.5938, 0.5, 0.3125, 0.5, 0.2812, 0.5, 0.2812, 0.5, 0.3125, 0.5, 1.0, 0.5, 0.9688, 0.5, 0.9688, 0.5, 1.0, 0.5, 0.03125, 0.5, 0.0, 0.5, 0.0, 0.5, 0.03125, 0.5, 0.7187, 0.5, 0.6875, 0.5, 0.6875, 0.5, 0.7188, 0.5, 0.4375, 0.5, 0.4062, 0.5, 0.4062, 0.5, 0.4375, 0.5, 0.1563, 0.5, 0.125, 0.5, 0.125, 0.5, 0.1562, 0.5, 0.8438, 0.5, 0.8125, 0.5, 0.8125, 0.5, 0.8438, 0.5, 0.5625, 0.5, 0.5312, 0.5, 0.5312, 0.5, 0.5625, 0.5, 0.2812, 0.5, 0.25, 0.5, 0.25, 0.5, 0.2812, 0.5, 0.9688, 0.5, 0.9375, 0.5, 0.9375, 0.5, 0.9688, 0.5, 0.6875, 0.5, 0.6562, 0.5, 0.6562, 0.5, 0.6875, 0.5, 0.625, 0.5, 0.5938, 0.5, 0.625, 0.5, 0.1875, 0.5, 0.1562, 0.5, 0.1875, 0.5, 0.5938, 0.5, 0.5625, 0.5, 0.5938, 0.5, 1.0, 0.5, 0.9688, 0.5, 1.0, 0.5, 0.1562, 0.5, 0.125, 0.5, 0.1562, 0.5, 0.5625, 0.5, 0.5312, 0.5, 0.5625, 0.5, 0.9688, 0.5, 0.9375, 0.5, 0.9688, 0.5, 0.125, 0.5, 0.09375, 0.5, 0.125, 0.5, 0.5312, 0.5, 0.5, 0.5, 0.5312, 0.5, 0.9375, 0.5, 0.9062, 0.5, 0.9375, 0.5, 0.09375, 0.5, 0.0625, 0.5, 0.09375, 0.5, 0.5, 0.5, 0.4688, 0.5, 0.5, 0.5, 0.9062, 0.5, 0.875, 0.5, 0.9062, 0.5, 0.0625, 0.5, 0.03125, 0.5, 0.0625, 0.5, 0.4688, 0.5, 0.4375, 0.5, 0.4688, 0.5, 0.875, 0.5, 0.8438, 0.5, 0.875, 0.5, 0.03125, 0.5, 0.0, 0.5, 0.03125, 0.5, 0.4375, 0.5, 0.4062, 0.5, 0.4375, 0.5, 0.8438, 0.5, 0.8125, 0.5, 0.8438, 0.5, 0.4062, 0.5, 0.375, 0.5, 0.4062, 0.5, 0.8125, 0.5, 0.7812, 0.5, 0.8125, 0.5, 0.375, 0.5, 0.3438, 0.5, 0.375, 0.5, 0.7812, 0.5, 0.75, 0.5, 0.7812, 0.5, 0.3438, 0.5, 0.3125, 0.5, 0.3438, 0.5, 0.75, 0.5, 0.7188, 0.5, 0.75, 0.5, 0.3125, 0.5, 0.2812, 0.5, 0.3125, 0.5, 0.7188, 0.5, 0.6875, 0.5, 0.7188, 0.5, 0.2812, 0.5, 0.25, 0.5, 0.2812, 0.5, 0.6875, 0.5, 0.6562, 0.5, 0.6875, 0.5, 0.25, 0.5, 0.2188, 0.5, 0.25, 0.5, 0.6562, 0.5, 0.625, 0.5, 0.6562, 0.5, 0.2188, 0.5, 0.1875, 0.5, 0.2188, 0.5, 0.6875, 0.5, 0.6562, 0.5, 0.6562, 0.5, 0.6875, 0.5, 0.9687, 0.5, 0.9375, 0.5, 0.9375, 0.5, 0.9688, 0.5, 0.2812, 0.5, 0.25, 0.5, 0.25, 0.5, 0.2812, 0.5, 0.5625, 0.5, 0.5312, 0.5, 0.5312, 0.5, 0.5625, 0.5, 0.8438, 0.5, 0.8125, 0.5, 0.8125, 0.5, 0.8438, 0.5, 0.1562, 0.5, 0.125, 0.5, 0.125, 0.5, 0.1563, 0.5, 0.4375, 0.5, 0.4062, 0.5, 0.4063, 0.5, 0.4375, 0.5, 0.7187, 0.5, 0.6875, 0.5, 0.6875, 0.5, 0.7187, 0.5, 0.03125, 0.5, 0.0, 0.5, 0.0, 0.5, 0.03125, 0.5, 1.0, 0.5, 0.9687, 0.5, 0.9688, 0.5, 1.0, 0.5, 0.3125, 0.5, 0.2812, 0.5, 0.2812, 0.5, 0.3125, 0.5, 0.5938, 0.5, 0.5625, 0.5, 0.5625, 0.5, 0.5938, 0.5, 0.875, 0.5, 0.8438, 0.5, 0.8438, 0.5, 0.875, 0.5, 0.1875, 0.5, 0.1562, 0.5, 0.1563, 0.5, 0.1875, 0.5, 0.4688, 0.5, 0.4375, 0.5, 0.4375, 0.5, 0.4688, 0.5, 0.75, 0.5, 0.7187, 0.5, 0.7187, 0.5, 0.75, 0.5, 0.0625, 0.5, 0.03125, 0.5, 0.03125, 0.5, 0.0625, 0.5, 0.3437, 0.5, 0.3125, 0.5, 0.3125, 0.5, 0.3438, 0.5, 0.625, 0.5, 0.5938, 0.5, 0.5938, 0.5, 0.625, 0.5, 0.9062, 0.5, 0.875, 0.5, 0.875, 0.5, 0.9062, 0.5, 0.2187, 0.5, 0.1875, 0.5, 0.1875, 0.5, 0.2187, 0.5, 0.5, 0.5, 0.4688, 0.5, 0.4688, 0.5, 0.5, 0.5, 0.7812, 0.5, 0.75, 0.5, 0.75, 0.5, 0.7812, 0.5, 0.09375, 0.5, 0.0625, 0.5, 0.0625, 0.5, 0.09375, 0.5, 0.375, 0.5, 0.3437, 0.5, 0.3438, 0.5, 0.375, 0.5, 0.6562, 0.5, 0.625, 0.5, 0.625, 0.5, 0.6562, 0.5, 0.9375, 0.5, 0.9062, 0.5, 0.9062, 0.5, 0.9375, 0.5, 0.25, 0.5, 0.2187, 0.5, 0.2187, 0.5, 0.25, 0.5, 0.5312, 0.5, 0.5, 0.5, 0.5, 0.5, 0.5312, 0.5, 0.8125, 0.5, 0.7812, 0.5, 0.7812, 0.5, 0.8125, 0.5, 0.125, 0.5, 0.09375, 0.5, 0.09375, 0.5, 0.125, 0.5, 0.4062, 0.5, 0.375, 0.5, 0.375, 0.5, 0.4063, 0.5, 0.6875, 0.5, 0.6562, 0.5, 0.6562, 0.5, 0.6875, 0.5, 0.9688, 0.5, 0.9375, 0.5, 0.9375, 0.5, 0.9688, 0.5, 0.2812, 0.5, 0.25, 0.5, 0.25, 0.5, 0.2812, 0.5, 0.5625, 0.5, 0.5312, 0.5, 0.5312, 0.5, 0.5625, 0.5, 0.8438, 0.5, 0.8125, 0.5, 0.8125, 0.5, 0.8438, 0.5, 0.1563, 0.5, 0.125, 0.5, 0.125, 0.5, 0.1563, 0.5, 0.4375, 0.5, 0.4063, 0.5, 0.4062, 0.5, 0.4375, 0.5, 0.7187, 0.5, 0.6875, 0.5, 0.6875, 0.5, 0.7187, 0.5, 0.03125, 0.5, 0.0, 0.5, 0.0, 0.5, 0.03125, 0.5, 1.0, 0.5, 0.9688, 0.5, 0.9688, 0.5, 1.0, 0.5, 0.3125, 0.5, 0.2812, 0.5, 0.2812, 0.5, 0.3125, 0.5, 0.5938, 0.5, 0.5625, 0.5, 0.5625, 0.5, 0.5938, 0.5, 0.875, 0.5, 0.8438, 0.5, 0.8438, 0.5, 0.875, 0.5, 0.1875, 0.5, 0.1563, 0.5, 0.1563, 0.5, 0.1875, 0.5, 0.4688, 0.5, 0.4375, 0.5, 0.4375, 0.5, 0.4688, 0.5, 0.75, 0.5, 0.7187, 0.5, 0.7187, 0.5, 0.75, 0.5, 0.0625, 0.5, 0.03125, 0.5, 0.03125, 0.5, 0.0625, 0.5, 0.3438, 0.5, 0.3125, 0.5, 0.3125, 0.5, 0.3438, 0.5, 0.625, 0.5, 0.5938, 0.5, 0.5938, 0.5, 0.625, 0.5, 0.9062, 0.5, 0.875, 0.5, 0.875, 0.5, 0.9062, 0.5, 0.2187, 0.5, 0.1875, 0.5, 0.1875, 0.5, 0.2187, 0.5, 0.5, 0.5, 0.4688, 0.5, 0.4688, 0.5, 0.5, 0.5, 0.7812, 0.5, 0.75, 0.5, 0.75, 0.5, 0.7812, 0.5, 0.09375, 0.5, 0.0625, 0.5, 0.0625, 0.5, 0.09375, 0.5, 0.375, 0.5, 0.3438, 0.5, 0.3438, 0.5, 0.375, 0.5, 0.6562, 0.5, 0.625, 0.5, 0.625, 0.5, 0.6562, 0.5, 0.9375, 0.5, 0.9062, 0.5, 0.9062, 0.5, 0.9375, 0.5, 0.25, 0.5, 0.2187, 0.5, 0.2187, 0.5, 0.25, 0.5, 0.5312, 0.5, 0.5, 0.5, 0.5, 0.5, 0.5312, 0.5, 0.8125, 0.5, 0.7812, 0.5, 0.7812, 0.5, 0.8125, 0.5, 0.125, 0.5, 0.09375, 0.5, 0.09375, 0.5, 0.125, 0.5, 0.4063, 0.5, 0.375, 0.5, 0.375, 0.5, 0.4062, 0.5, 0.4062, 0.5, 0.375, 0.5, 0.375, 0.5, 0.4062, 0.5, 0.125, 0.5, 0.09375, 0.5, 0.09375, 0.5, 0.125, 0.5, 0.8125, 0.5, 0.7812, 0.5, 0.7812, 0.5, 0.8125, 0.5, 0.5312, 0.5, 0.5, 0.5, 0.5, 0.5, 0.5312, 0.5, 0.25, 0.5, 0.2188, 0.5, 0.2187, 0.5, 0.25, 0.5, 0.9375, 0.5, 0.9062, 0.5, 0.9062, 0.5, 0.9375, 0.5, 0.6562, 0.5, 0.625, 0.5, 0.625, 0.5, 0.6562, 0.5, 0.375, 0.5, 0.3437, 0.5, 0.3437, 0.5, 0.375, 0.5, 0.09375, 0.5, 0.0625, 0.5, 0.0625, 0.5, 0.09375, 0.5, 0.7812, 0.5, 0.75, 0.5, 0.75, 0.5, 0.7812, 0.5, 0.5, 0.5, 0.4688, 0.5, 0.4688, 0.5, 0.5, 0.5, 0.2188, 0.5, 0.1875, 0.5, 0.1875, 0.5, 0.2187, 0.5, 0.9062, 0.5, 0.875, 0.5, 0.875, 0.5, 0.9062, 0.5, 0.625, 0.5, 0.5938, 0.5, 0.5938, 0.5, 0.625, 0.5, 0.3437, 0.5, 0.3125, 0.5, 0.3125, 0.5, 0.3437, 0.5, 0.0625, 0.5, 0.03125, 0.5, 0.03125, 0.5, 0.0625, 0.5, 0.75, 0.5, 0.7187, 0.5, 0.7187, 0.5, 0.75, 0.5, 0.4688, 0.5, 0.4375, 0.5, 0.4375, 0.5, 0.4688, 0.5, 0.1875, 0.5, 0.1563, 0.5, 0.1562, 0.5, 0.1875, 0.5, 0.875, 0.5, 0.8438, 0.5, 0.8438, 0.5, 0.875, 0.5, 0.5938, 0.5, 0.5625, 0.5, 0.5625, 0.5, 0.5938, 0.5, 0.3125, 0.5, 0.2812, 0.5, 0.2812, 0.5, 0.3125, 0.5, 1.0, 0.5, 0.9687, 0.5, 0.9687, 0.5, 1.0, 0.5, 0.03125, 0.5, 0.0, 0.5, 0.0, 0.5, 0.03125, 0.5, 0.7187, 0.5, 0.6875, 0.5, 0.6875, 0.5, 0.7187, 0.5, 0.4375, 0.5, 0.4062, 0.5, 0.4062, 0.5, 0.4375, 0.5, 0.1563, 0.5, 0.125, 0.5, 0.125, 0.5, 0.1562, 0.5, 0.8438, 0.5, 0.8125, 0.5, 0.8125, 0.5, 0.8438, 0.5, 0.5625, 0.5, 0.5312, 0.5, 0.5312, 0.5, 0.5625, 0.5, 0.2812, 0.5, 0.25, 0.5, 0.25, 0.5, 0.2812, 0.5, 0.9687, 0.5, 0.9375, 0.5, 0.9375, 0.5, 0.9687, 0.5, 0.6875, 0.5, 0.6562, 0.5, 0.6562, 0.5, 0.6875, 0.5, 0.6875, 0.5, 0.6562, 0.5, 0.6562, 0.5, 0.6875, 0.5, 0.9688, 0.5, 0.9375, 0.5, 0.9375, 0.5, 0.9687, 0.5, 0.2812, 0.5, 0.25, 0.5, 0.25, 0.5, 0.2812, 0.5, 0.5625, 0.5, 0.5312, 0.5, 0.5312, 0.5, 0.5625, 0.5, 0.8438, 0.5, 0.8125, 0.5, 0.8125, 0.5, 0.8438, 0.5, 0.1562, 0.5, 0.125, 0.5, 0.125, 0.5, 0.1563, 0.5, 0.4375, 0.5, 0.4062, 0.5, 0.4062, 0.5, 0.4375, 0.5, 0.7188, 0.5, 0.6875, 0.5, 0.6875, 0.5, 0.7187, 0.5, 0.03125, 0.5, 0.0, 0.5, 0.0, 0.5, 0.03125, 0.5, 1.0, 0.5, 0.9688, 0.5, 0.9687, 0.5, 1.0, 0.5, 0.3125, 0.5, 0.2812, 0.5, 0.2812, 0.5, 0.3125, 0.5, 0.5938, 0.5, 0.5625, 0.5, 0.5625, 0.5, 0.5938, 0.5, 0.875, 0.5, 0.8438, 0.5, 0.8438, 0.5, 0.875, 0.5, 0.1875, 0.5, 0.1562, 0.5, 0.1563, 0.5, 0.1875, 0.5, 0.4688, 0.5, 0.4375, 0.5, 0.4375, 0.5, 0.4688, 0.5, 0.75, 0.5, 0.7188, 0.5, 0.7187, 0.5, 0.75, 0.5, 0.0625, 0.5, 0.03125, 0.5, 0.03125, 0.5, 0.0625, 0.5, 0.3438, 0.5, 0.3125, 0.5, 0.3125, 0.5, 0.3437, 0.5, 0.625, 0.5, 0.5938, 0.5, 0.5938, 0.5, 0.625, 0.5, 0.9062, 0.5, 0.875, 0.5, 0.875, 0.5, 0.9062, 0.5, 0.2188, 0.5, 0.1875, 0.5, 0.1875, 0.5, 0.2188, 0.5, 0.5, 0.5, 0.4688, 0.5, 0.4688, 0.5, 0.5, 0.5, 0.7812, 0.5, 0.75, 0.5, 0.75, 0.5, 0.7812, 0.5, 0.09375, 0.5, 0.0625, 0.5, 0.0625, 0.5, 0.09375, 0.5, 0.375, 0.5, 0.3438, 0.5, 0.3437, 0.5, 0.375, 0.5, 0.6562, 0.5, 0.625, 0.5, 0.625, 0.5, 0.6562, 0.5, 0.9375, 0.5, 0.9062, 0.5, 0.9062, 0.5, 0.9375, 0.5, 0.25, 0.5, 0.2188, 0.5, 0.2188, 0.5, 0.25, 0.5, 0.5312, 0.5, 0.5, 0.5, 0.5, 0.5, 0.5312, 0.5, 0.8125, 0.5, 0.7812, 0.5, 0.7812, 0.5, 0.8125, 0.5, 0.125, 0.5, 0.09375, 0.5, 0.09375, 0.5, 0.125, 0.5, 0.4062, 0.5, 0.375, 0.5, 0.375, 0.5, 0.4062, 0.5])
me_cylinder_002.materials.append(mat_material_001)
me_cylinder_002.use_remesh_fix_poles = True
me_cylinder_002.use_remesh_preserve_attributes = False
me_cylinder_002.use_mirror_vertex_groups = False
me_cylinder_002.update()

# ---- objects
ob_cylinder_001 = bpy.data.objects.new('Cylinder.001', me_cylinder_002)

# ---- transforms, parenting, visibility, modifiers, constraints
ob_cylinder_001.location = (0.0, 0.0, 0.185)
ob_cylinder_001.rotation_euler = (1.571, 0.0, 0.0)
ob_cylinder_001.lineart.crease_threshold = 0.0
_m = ob_cylinder_001.modifiers.new('Subdivision', 'SUBSURF')
_m.uv_smooth = 'PRESERVE_CORNERS'
_m.show_only_control_edges = False
_m = ob_cylinder_001.modifiers.new('Decimate', 'DECIMATE')
_m.ratio = 0.04

# ---- collection membership
col_collection.objects.link(ob_cylinder_001)

# ---- scene / render settings (as saved in the file)
scene.frame_start = 1; scene.frame_end = 250; scene.frame_set(1)
scene.render.engine = 'BLENDER_EEVEE_NEXT'
scene.cycles.use_denoising = False
scene.cycles.samples = 128
scene.cycles.sampling_pattern = 'TABULATED_SOBOL'
scene.cycles.use_adaptive_sampling = False
scene.cycles.use_light_tree = False
scene.view_settings.view_transform = 'Filmic'
bpy.context.view_layer.update()

# ---- added for rendering (the .blend has no active camera and no usable light): camera, sun
cam_auto = bpy.data.cameras.new('AutoCamera')
cam_auto.lens = 50.0
cam_auto.sensor_width = 36.0
cam_auto.clip_end = 1000.0
ob_auto_camera = bpy.data.objects.new('AutoCamera', cam_auto)
scene.collection.objects.link(ob_auto_camera)
ob_auto_camera.location = (0.188651, -0.226378, 0.336096)
ob_auto_camera.rotation_euler = (1.09748, -7.21219e-08, 0.694738)
scene.camera = ob_auto_camera
light_auto_sun = bpy.data.lights.new('AutoSun', 'SUN')
light_auto_sun.energy = 3.0
light_auto_sun.angle = 0.0523599
ob_auto_sun = bpy.data.objects.new('AutoSun', light_auto_sun)
scene.collection.objects.link(ob_auto_sun)
ob_auto_sun.rotation_euler = (0.872665, 0.174533, 0.523599)
bpy.context.view_layer.update()
